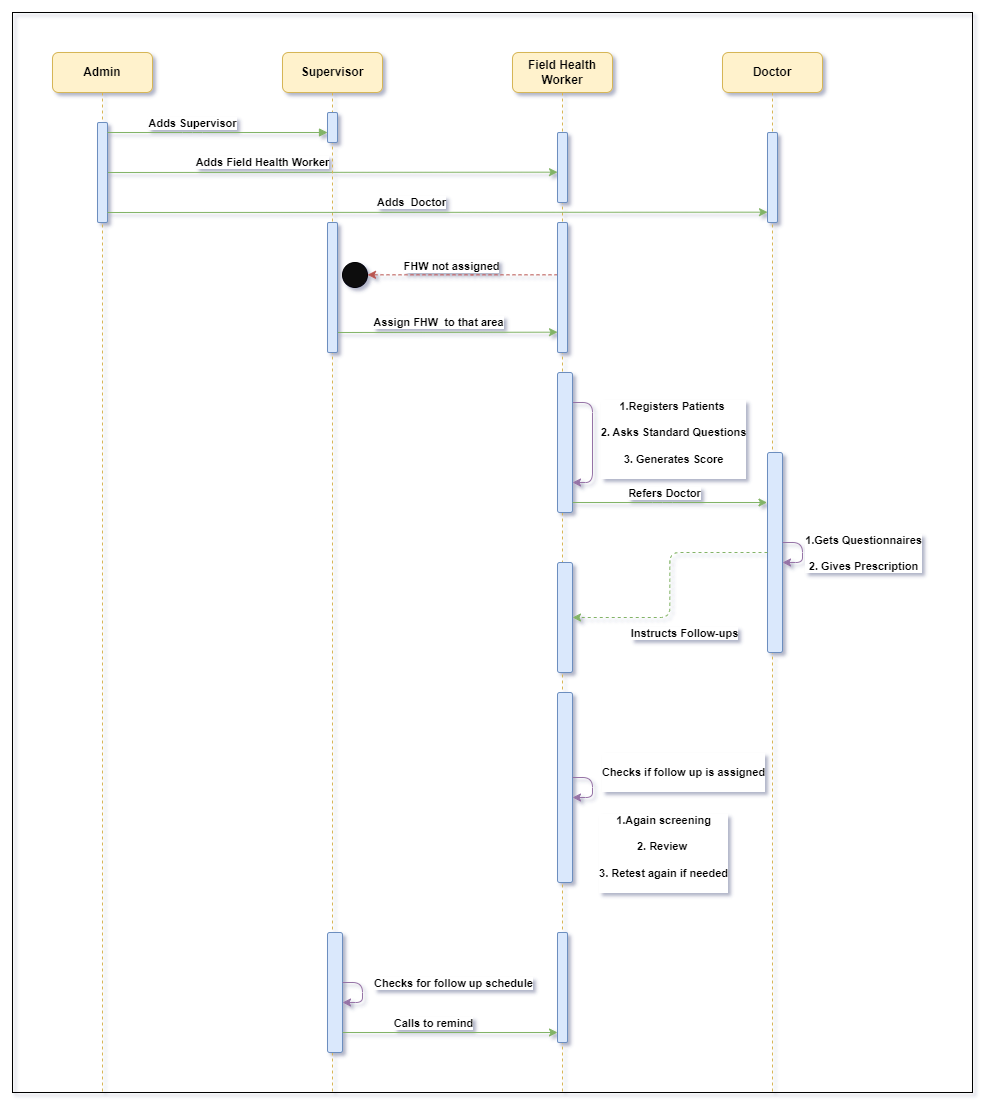

The diagram above was exported from draw.io. Its source (the exported page's mxGraphModel, read from the mxfile embedded in the PNG):
<mxGraphModel dx="1400" dy="795" grid="1" gridSize="10" guides="1" tooltips="1" connect="1" arrows="1" fold="1" page="1" pageScale="1" pageWidth="850" pageHeight="1100" background="#ffffff" math="0" shadow="1">
  <root>
    <mxCell id="0" />
    <mxCell id="1" parent="0" />
    <mxCell id="mflqQ4bTSNdUmtRsJshG-32" style="edgeStyle=elbowEdgeStyle;rounded=1;orthogonalLoop=1;jettySize=auto;html=1;elbow=vertical;curved=0;fillColor=#d5e8d4;strokeColor=#82b366;" edge="1" parent="1">
      <mxGeometry relative="1" as="geometry">
        <mxPoint x="95" y="160" as="sourcePoint" />
        <mxPoint x="545" y="160" as="targetPoint" />
        <Array as="points" />
      </mxGeometry>
    </mxCell>
    <mxCell id="mflqQ4bTSNdUmtRsJshG-102" value="&lt;b&gt;Adds Field Health Worker&lt;/b&gt;" style="edgeLabel;html=1;align=center;verticalAlign=middle;resizable=0;points=[];rounded=1;sketch=1;hachureGap=4;jiggle=2;curveFitting=1;" vertex="1" connectable="0" parent="mflqQ4bTSNdUmtRsJshG-32">
      <mxGeometry x="0.0817" y="3" relative="1" as="geometry">
        <mxPoint x="-89" y="-7" as="offset" />
      </mxGeometry>
    </mxCell>
    <mxCell id="aM9ryv3xv72pqoxQDRHE-1" value="&lt;b&gt;Admin&lt;/b&gt;" style="shape=umlLifeline;perimeter=lifelinePerimeter;whiteSpace=wrap;html=1;container=0;dropTarget=0;collapsible=0;recursiveResize=0;outlineConnect=0;portConstraint=eastwest;newEdgeStyle={&quot;edgeStyle&quot;:&quot;elbowEdgeStyle&quot;,&quot;elbow&quot;:&quot;vertical&quot;,&quot;curved&quot;:0,&quot;rounded&quot;:0};fillColor=#fff2cc;strokeColor=#d6b656;rounded=1;" parent="1" vertex="1">
      <mxGeometry x="40" y="40" width="100" height="1040" as="geometry" />
    </mxCell>
    <mxCell id="aM9ryv3xv72pqoxQDRHE-2" value="" style="html=1;points=[];perimeter=orthogonalPerimeter;outlineConnect=0;targetShapes=umlLifeline;portConstraint=eastwest;newEdgeStyle={&quot;edgeStyle&quot;:&quot;elbowEdgeStyle&quot;,&quot;elbow&quot;:&quot;vertical&quot;,&quot;curved&quot;:0,&quot;rounded&quot;:0};fillColor=#dae8fc;strokeColor=#6c8ebf;rounded=1;" parent="aM9ryv3xv72pqoxQDRHE-1" vertex="1">
      <mxGeometry x="45" y="70" width="10" height="100" as="geometry" />
    </mxCell>
    <mxCell id="mflqQ4bTSNdUmtRsJshG-30" style="edgeStyle=elbowEdgeStyle;rounded=1;orthogonalLoop=1;jettySize=auto;html=1;elbow=vertical;curved=0;fillColor=#d5e8d4;strokeColor=#82b366;" edge="1" parent="1">
      <mxGeometry relative="1" as="geometry">
        <mxPoint x="325" y="320" as="sourcePoint" />
        <mxPoint x="545" y="320" as="targetPoint" />
      </mxGeometry>
    </mxCell>
    <mxCell id="mflqQ4bTSNdUmtRsJshG-55" value="&lt;b&gt;Assign FHW&amp;nbsp; to that area&lt;/b&gt;" style="edgeLabel;html=1;align=center;verticalAlign=middle;resizable=0;points=[];rounded=1;" vertex="1" connectable="0" parent="mflqQ4bTSNdUmtRsJshG-30">
      <mxGeometry x="-0.0964" y="3" relative="1" as="geometry">
        <mxPoint x="1" y="-7" as="offset" />
      </mxGeometry>
    </mxCell>
    <mxCell id="aM9ryv3xv72pqoxQDRHE-5" value="&lt;b&gt;Supervisor&lt;/b&gt;" style="shape=umlLifeline;perimeter=lifelinePerimeter;whiteSpace=wrap;html=1;container=0;dropTarget=0;collapsible=0;recursiveResize=0;outlineConnect=0;portConstraint=eastwest;newEdgeStyle={&quot;edgeStyle&quot;:&quot;elbowEdgeStyle&quot;,&quot;elbow&quot;:&quot;vertical&quot;,&quot;curved&quot;:0,&quot;rounded&quot;:0};fillColor=#fff2cc;strokeColor=#d6b656;rounded=1;" parent="1" vertex="1">
      <mxGeometry x="270" y="40" width="100" height="1040" as="geometry" />
    </mxCell>
    <mxCell id="aM9ryv3xv72pqoxQDRHE-6" value="" style="html=1;points=[];perimeter=orthogonalPerimeter;outlineConnect=0;targetShapes=umlLifeline;portConstraint=eastwest;newEdgeStyle={&quot;edgeStyle&quot;:&quot;elbowEdgeStyle&quot;,&quot;elbow&quot;:&quot;vertical&quot;,&quot;curved&quot;:0,&quot;rounded&quot;:0};fillColor=#dae8fc;strokeColor=#6c8ebf;rounded=1;" parent="aM9ryv3xv72pqoxQDRHE-5" vertex="1">
      <mxGeometry x="45" y="60" width="10" height="30" as="geometry" />
    </mxCell>
    <mxCell id="mflqQ4bTSNdUmtRsJshG-40" value="" style="html=1;points=[];perimeter=orthogonalPerimeter;outlineConnect=0;targetShapes=umlLifeline;portConstraint=eastwest;newEdgeStyle={&quot;edgeStyle&quot;:&quot;elbowEdgeStyle&quot;,&quot;elbow&quot;:&quot;vertical&quot;,&quot;curved&quot;:0,&quot;rounded&quot;:0};fillColor=#dae8fc;strokeColor=#6c8ebf;rounded=1;" vertex="1" parent="aM9ryv3xv72pqoxQDRHE-5">
      <mxGeometry x="45" y="170" width="10" height="130" as="geometry" />
    </mxCell>
    <mxCell id="mflqQ4bTSNdUmtRsJshG-89" style="edgeStyle=elbowEdgeStyle;rounded=1;orthogonalLoop=1;jettySize=auto;html=1;elbow=vertical;curved=0;" edge="1" parent="aM9ryv3xv72pqoxQDRHE-5" source="mflqQ4bTSNdUmtRsJshG-83">
      <mxGeometry relative="1" as="geometry">
        <mxPoint x="48.5" y="940" as="targetPoint" />
      </mxGeometry>
    </mxCell>
    <mxCell id="mflqQ4bTSNdUmtRsJshG-83" value="" style="html=1;points=[];perimeter=orthogonalPerimeter;outlineConnect=0;targetShapes=umlLifeline;portConstraint=eastwest;newEdgeStyle={&quot;edgeStyle&quot;:&quot;elbowEdgeStyle&quot;,&quot;elbow&quot;:&quot;vertical&quot;,&quot;curved&quot;:0,&quot;rounded&quot;:0};fillColor=#dae8fc;strokeColor=#6c8ebf;rounded=1;" vertex="1" parent="aM9ryv3xv72pqoxQDRHE-5">
      <mxGeometry x="45" y="880" width="15" height="120" as="geometry" />
    </mxCell>
    <mxCell id="mflqQ4bTSNdUmtRsJshG-90" style="edgeStyle=elbowEdgeStyle;rounded=1;orthogonalLoop=1;jettySize=auto;html=1;elbow=vertical;curved=0;fillColor=#e1d5e7;strokeColor=#9673a6;" edge="1" parent="aM9ryv3xv72pqoxQDRHE-5" source="mflqQ4bTSNdUmtRsJshG-83" target="mflqQ4bTSNdUmtRsJshG-83">
      <mxGeometry relative="1" as="geometry" />
    </mxCell>
    <mxCell id="mflqQ4bTSNdUmtRsJshG-91" value="&lt;b&gt;Checks for follow up schedule&lt;/b&gt;" style="edgeLabel;html=1;align=center;verticalAlign=middle;resizable=0;points=[];rounded=1;" vertex="1" connectable="0" parent="mflqQ4bTSNdUmtRsJshG-90">
      <mxGeometry x="-0.1867" y="-4" relative="1" as="geometry">
        <mxPoint x="94" y="-4" as="offset" />
      </mxGeometry>
    </mxCell>
    <mxCell id="aM9ryv3xv72pqoxQDRHE-7" value="&lt;b&gt;Adds Supervisor&lt;/b&gt;" style="html=1;verticalAlign=bottom;endArrow=block;edgeStyle=elbowEdgeStyle;elbow=vertical;curved=0;rounded=1;fillColor=#d5e8d4;strokeColor=#82b366;" parent="1" source="aM9ryv3xv72pqoxQDRHE-2" target="aM9ryv3xv72pqoxQDRHE-6" edge="1">
      <mxGeometry x="-0.2273" relative="1" as="geometry">
        <mxPoint x="195" y="130" as="sourcePoint" />
        <Array as="points">
          <mxPoint x="180" y="120" />
        </Array>
        <mxPoint as="offset" />
      </mxGeometry>
    </mxCell>
    <mxCell id="mflqQ4bTSNdUmtRsJshG-20" value="&lt;b&gt;Field Health Worker&lt;/b&gt;" style="shape=umlLifeline;perimeter=lifelinePerimeter;whiteSpace=wrap;html=1;container=0;dropTarget=0;collapsible=0;recursiveResize=0;outlineConnect=0;portConstraint=eastwest;newEdgeStyle={&quot;edgeStyle&quot;:&quot;elbowEdgeStyle&quot;,&quot;elbow&quot;:&quot;vertical&quot;,&quot;curved&quot;:0,&quot;rounded&quot;:0};size=40;fillColor=#fff2cc;strokeColor=#d6b656;rounded=1;" vertex="1" parent="1">
      <mxGeometry x="500" y="40" width="100" height="1040" as="geometry" />
    </mxCell>
    <mxCell id="mflqQ4bTSNdUmtRsJshG-21" value="" style="html=1;points=[];perimeter=orthogonalPerimeter;outlineConnect=0;targetShapes=umlLifeline;portConstraint=eastwest;newEdgeStyle={&quot;edgeStyle&quot;:&quot;elbowEdgeStyle&quot;,&quot;elbow&quot;:&quot;vertical&quot;,&quot;curved&quot;:0,&quot;rounded&quot;:0};fillColor=#dae8fc;strokeColor=#6c8ebf;rounded=1;" vertex="1" parent="mflqQ4bTSNdUmtRsJshG-20">
      <mxGeometry x="45" y="80" width="10" height="70" as="geometry" />
    </mxCell>
    <mxCell id="mflqQ4bTSNdUmtRsJshG-58" style="edgeStyle=elbowEdgeStyle;rounded=1;orthogonalLoop=1;jettySize=auto;html=1;elbow=vertical;curved=0;fillColor=#e1d5e7;strokeColor=#9673a6;" edge="1" parent="mflqQ4bTSNdUmtRsJshG-20" source="mflqQ4bTSNdUmtRsJshG-57" target="mflqQ4bTSNdUmtRsJshG-57">
      <mxGeometry relative="1" as="geometry">
        <mxPoint x="110" y="290" as="targetPoint" />
        <Array as="points">
          <mxPoint x="80" y="350" />
        </Array>
      </mxGeometry>
    </mxCell>
    <mxCell id="mflqQ4bTSNdUmtRsJshG-59" value="&lt;b&gt;1.Registers Patients&amp;nbsp;&lt;br&gt;&lt;br&gt;2. Asks Standard Questions&lt;br&gt;&lt;br&gt;3. Generates Score&lt;/b&gt;&lt;div&gt;&lt;br&gt;&lt;/div&gt;" style="edgeLabel;html=1;align=center;verticalAlign=middle;resizable=0;points=[];rounded=1;" vertex="1" connectable="0" parent="mflqQ4bTSNdUmtRsJshG-58">
      <mxGeometry x="-0.3533" y="8" relative="1" as="geometry">
        <mxPoint x="72" y="18" as="offset" />
      </mxGeometry>
    </mxCell>
    <mxCell id="mflqQ4bTSNdUmtRsJshG-57" value="" style="html=1;points=[];perimeter=orthogonalPerimeter;outlineConnect=0;targetShapes=umlLifeline;portConstraint=eastwest;newEdgeStyle={&quot;edgeStyle&quot;:&quot;elbowEdgeStyle&quot;,&quot;elbow&quot;:&quot;vertical&quot;,&quot;curved&quot;:0,&quot;rounded&quot;:0};fillColor=#dae8fc;strokeColor=#6c8ebf;rounded=1;" vertex="1" parent="mflqQ4bTSNdUmtRsJshG-20">
      <mxGeometry x="45" y="320" width="15" height="140" as="geometry" />
    </mxCell>
    <mxCell id="mflqQ4bTSNdUmtRsJshG-74" value="" style="html=1;points=[];perimeter=orthogonalPerimeter;outlineConnect=0;targetShapes=umlLifeline;portConstraint=eastwest;newEdgeStyle={&quot;edgeStyle&quot;:&quot;elbowEdgeStyle&quot;,&quot;elbow&quot;:&quot;vertical&quot;,&quot;curved&quot;:0,&quot;rounded&quot;:0};fillColor=#dae8fc;strokeColor=#6c8ebf;rounded=1;" vertex="1" parent="mflqQ4bTSNdUmtRsJshG-20">
      <mxGeometry x="45" y="510" width="15" height="110" as="geometry" />
    </mxCell>
    <mxCell id="mflqQ4bTSNdUmtRsJshG-77" value="" style="html=1;points=[];perimeter=orthogonalPerimeter;outlineConnect=0;targetShapes=umlLifeline;portConstraint=eastwest;newEdgeStyle={&quot;edgeStyle&quot;:&quot;elbowEdgeStyle&quot;,&quot;elbow&quot;:&quot;vertical&quot;,&quot;curved&quot;:0,&quot;rounded&quot;:0};fillColor=#dae8fc;strokeColor=#6c8ebf;rounded=1;" vertex="1" parent="mflqQ4bTSNdUmtRsJshG-20">
      <mxGeometry x="45" y="640" width="15" height="190" as="geometry" />
    </mxCell>
    <mxCell id="mflqQ4bTSNdUmtRsJshG-80" style="edgeStyle=elbowEdgeStyle;rounded=1;orthogonalLoop=1;jettySize=auto;html=1;elbow=vertical;curved=0;fillColor=#e1d5e7;strokeColor=#9673a6;" edge="1" parent="mflqQ4bTSNdUmtRsJshG-20" source="mflqQ4bTSNdUmtRsJshG-77" target="mflqQ4bTSNdUmtRsJshG-77">
      <mxGeometry relative="1" as="geometry" />
    </mxCell>
    <mxCell id="mflqQ4bTSNdUmtRsJshG-81" value="&lt;b&gt;&lt;br&gt;Checks if follow up is assigned&lt;/b&gt;&lt;div&gt;&lt;br&gt;&lt;/div&gt;" style="edgeLabel;html=1;align=center;verticalAlign=middle;resizable=0;points=[];rounded=1;" vertex="1" connectable="0" parent="mflqQ4bTSNdUmtRsJshG-80">
      <mxGeometry x="-0.1111" relative="1" as="geometry">
        <mxPoint x="90" y="-12" as="offset" />
      </mxGeometry>
    </mxCell>
    <mxCell id="mflqQ4bTSNdUmtRsJshG-86" value="" style="html=1;points=[];perimeter=orthogonalPerimeter;outlineConnect=0;targetShapes=umlLifeline;portConstraint=eastwest;newEdgeStyle={&quot;edgeStyle&quot;:&quot;elbowEdgeStyle&quot;,&quot;elbow&quot;:&quot;vertical&quot;,&quot;curved&quot;:0,&quot;rounded&quot;:0};fillColor=#dae8fc;strokeColor=#6c8ebf;rounded=1;" vertex="1" parent="mflqQ4bTSNdUmtRsJshG-20">
      <mxGeometry x="45" y="880" width="10" height="110" as="geometry" />
    </mxCell>
    <mxCell id="mflqQ4bTSNdUmtRsJshG-22" value="&lt;b&gt;Doctor&lt;/b&gt;" style="shape=umlLifeline;perimeter=lifelinePerimeter;whiteSpace=wrap;html=1;container=0;dropTarget=0;collapsible=0;recursiveResize=0;outlineConnect=0;portConstraint=eastwest;newEdgeStyle={&quot;edgeStyle&quot;:&quot;elbowEdgeStyle&quot;,&quot;elbow&quot;:&quot;vertical&quot;,&quot;curved&quot;:0,&quot;rounded&quot;:0};fillColor=#fff2cc;strokeColor=#d6b656;rounded=1;" vertex="1" parent="1">
      <mxGeometry x="710" y="40" width="100" height="1040" as="geometry" />
    </mxCell>
    <mxCell id="mflqQ4bTSNdUmtRsJshG-23" value="" style="html=1;points=[];perimeter=orthogonalPerimeter;outlineConnect=0;targetShapes=umlLifeline;portConstraint=eastwest;newEdgeStyle={&quot;edgeStyle&quot;:&quot;elbowEdgeStyle&quot;,&quot;elbow&quot;:&quot;vertical&quot;,&quot;curved&quot;:0,&quot;rounded&quot;:0};fillColor=#dae8fc;strokeColor=#6c8ebf;rounded=1;" vertex="1" parent="mflqQ4bTSNdUmtRsJshG-22">
      <mxGeometry x="45" y="80" width="10" height="90" as="geometry" />
    </mxCell>
    <mxCell id="mflqQ4bTSNdUmtRsJshG-63" value="" style="html=1;points=[];perimeter=orthogonalPerimeter;outlineConnect=0;targetShapes=umlLifeline;portConstraint=eastwest;newEdgeStyle={&quot;edgeStyle&quot;:&quot;elbowEdgeStyle&quot;,&quot;elbow&quot;:&quot;vertical&quot;,&quot;curved&quot;:0,&quot;rounded&quot;:0};fillColor=#dae8fc;strokeColor=#6c8ebf;rounded=1;" vertex="1" parent="mflqQ4bTSNdUmtRsJshG-22">
      <mxGeometry x="45" y="400" width="15" height="200" as="geometry" />
    </mxCell>
    <mxCell id="mflqQ4bTSNdUmtRsJshG-68" style="edgeStyle=elbowEdgeStyle;rounded=1;orthogonalLoop=1;jettySize=auto;html=1;elbow=vertical;curved=0;fillColor=#e1d5e7;strokeColor=#9673a6;" edge="1" parent="mflqQ4bTSNdUmtRsJshG-22" source="mflqQ4bTSNdUmtRsJshG-63" target="mflqQ4bTSNdUmtRsJshG-63">
      <mxGeometry relative="1" as="geometry" />
    </mxCell>
    <mxCell id="mflqQ4bTSNdUmtRsJshG-71" value="&lt;b&gt;1.Gets Questionnaires&lt;br&gt;&lt;br&gt;2. Gives Prescription&lt;/b&gt;" style="edgeLabel;html=1;align=center;verticalAlign=middle;resizable=0;points=[];rounded=1;" vertex="1" connectable="0" parent="mflqQ4bTSNdUmtRsJshG-68">
      <mxGeometry x="-0.1889" relative="1" as="geometry">
        <mxPoint x="60" y="6" as="offset" />
      </mxGeometry>
    </mxCell>
    <mxCell id="mflqQ4bTSNdUmtRsJshG-36" style="edgeStyle=elbowEdgeStyle;rounded=1;orthogonalLoop=1;jettySize=auto;html=1;elbow=vertical;curved=0;strokeWidth=1;fillColor=#d5e8d4;strokeColor=#82b366;" edge="1" parent="1" target="mflqQ4bTSNdUmtRsJshG-23">
      <mxGeometry relative="1" as="geometry">
        <mxPoint x="95" y="200" as="sourcePoint" />
        <mxPoint x="740" y="200" as="targetPoint" />
        <Array as="points" />
      </mxGeometry>
    </mxCell>
    <mxCell id="mflqQ4bTSNdUmtRsJshG-39" value="&lt;b&gt;Adds&amp;nbsp; Doctor&lt;/b&gt;" style="edgeLabel;html=1;align=center;verticalAlign=middle;resizable=0;points=[];rounded=1;" vertex="1" connectable="0" parent="mflqQ4bTSNdUmtRsJshG-36">
      <mxGeometry x="-0.0206" y="8" relative="1" as="geometry">
        <mxPoint x="-20" y="-2" as="offset" />
      </mxGeometry>
    </mxCell>
    <mxCell id="mflqQ4bTSNdUmtRsJshG-41" style="edgeStyle=elbowEdgeStyle;rounded=1;orthogonalLoop=1;jettySize=auto;html=1;elbow=vertical;curved=0;" edge="1" parent="1" source="mflqQ4bTSNdUmtRsJshG-43">
      <mxGeometry relative="1" as="geometry">
        <mxPoint x="549.5909090909092" y="275.27272727272725" as="targetPoint" />
      </mxGeometry>
    </mxCell>
    <mxCell id="mflqQ4bTSNdUmtRsJshG-49" style="edgeStyle=elbowEdgeStyle;rounded=1;orthogonalLoop=1;jettySize=auto;html=1;elbow=vertical;curved=0;dashed=1;fillColor=#f8cecc;strokeColor=#b85450;" edge="1" parent="1" source="mflqQ4bTSNdUmtRsJshG-43" target="mflqQ4bTSNdUmtRsJshG-51">
      <mxGeometry relative="1" as="geometry">
        <mxPoint x="350" y="245" as="targetPoint" />
      </mxGeometry>
    </mxCell>
    <mxCell id="mflqQ4bTSNdUmtRsJshG-56" value="&lt;b&gt;FHW not assigned&lt;/b&gt;" style="edgeLabel;html=1;align=center;verticalAlign=middle;resizable=0;points=[];rounded=1;" vertex="1" connectable="0" parent="mflqQ4bTSNdUmtRsJshG-49">
      <mxGeometry x="0.122" y="-9" relative="1" as="geometry">
        <mxPoint as="offset" />
      </mxGeometry>
    </mxCell>
    <mxCell id="mflqQ4bTSNdUmtRsJshG-43" value="" style="html=1;points=[];perimeter=orthogonalPerimeter;outlineConnect=0;targetShapes=umlLifeline;portConstraint=eastwest;newEdgeStyle={&quot;edgeStyle&quot;:&quot;elbowEdgeStyle&quot;,&quot;elbow&quot;:&quot;vertical&quot;,&quot;curved&quot;:0,&quot;rounded&quot;:0};fillColor=#dae8fc;strokeColor=#6c8ebf;rounded=1;" vertex="1" parent="1">
      <mxGeometry x="545" y="210" width="10" height="130" as="geometry" />
    </mxCell>
    <mxCell id="mflqQ4bTSNdUmtRsJshG-51" value="" style="ellipse;whiteSpace=wrap;html=1;aspect=fixed;strokeColor=default;fillColor=#0D0D0D;rounded=1;" vertex="1" parent="1">
      <mxGeometry x="330" y="250" width="25" height="25" as="geometry" />
    </mxCell>
    <mxCell id="mflqQ4bTSNdUmtRsJshG-65" style="edgeStyle=elbowEdgeStyle;rounded=1;orthogonalLoop=1;jettySize=auto;html=1;elbow=vertical;curved=0;fillColor=#d5e8d4;strokeColor=#82b366;" edge="1" parent="1">
      <mxGeometry relative="1" as="geometry">
        <mxPoint x="560" y="490" as="sourcePoint" />
        <mxPoint x="754.5" y="490" as="targetPoint" />
        <Array as="points">
          <mxPoint x="650" y="490" />
        </Array>
      </mxGeometry>
    </mxCell>
    <mxCell id="mflqQ4bTSNdUmtRsJshG-67" value="&lt;b&gt;Refers Doctor&lt;/b&gt;" style="edgeLabel;html=1;align=center;verticalAlign=middle;resizable=0;points=[];rounded=1;" vertex="1" connectable="0" parent="mflqQ4bTSNdUmtRsJshG-65">
      <mxGeometry x="-0.1432" relative="1" as="geometry">
        <mxPoint x="9" y="-10" as="offset" />
      </mxGeometry>
    </mxCell>
    <mxCell id="mflqQ4bTSNdUmtRsJshG-75" style="edgeStyle=elbowEdgeStyle;rounded=1;orthogonalLoop=1;jettySize=auto;html=1;elbow=horizontal;curved=0;dashed=1;fillColor=#d5e8d4;strokeColor=#82b366;" edge="1" parent="1" source="mflqQ4bTSNdUmtRsJshG-63" target="mflqQ4bTSNdUmtRsJshG-74">
      <mxGeometry relative="1" as="geometry" />
    </mxCell>
    <mxCell id="mflqQ4bTSNdUmtRsJshG-76" value="&lt;b&gt;Instructs Follow-ups&lt;/b&gt;" style="edgeLabel;html=1;align=center;verticalAlign=middle;resizable=0;points=[];rounded=1;" vertex="1" connectable="0" parent="mflqQ4bTSNdUmtRsJshG-75">
      <mxGeometry x="0.2545" y="-3" relative="1" as="geometry">
        <mxPoint x="14" y="18" as="offset" />
      </mxGeometry>
    </mxCell>
    <mxCell id="mflqQ4bTSNdUmtRsJshG-82" value="&lt;b&gt;1.Again screening&lt;br&gt;&lt;br&gt;2. Review&amp;nbsp;&lt;br&gt;&lt;br&gt;3. Retest again if needed&lt;/b&gt;&lt;div&gt;&lt;br&gt;&lt;/div&gt;" style="edgeLabel;html=1;align=center;verticalAlign=middle;resizable=0;points=[];rounded=1;" vertex="1" connectable="0" parent="1">
      <mxGeometry x="650" y="839.9966666666667" as="geometry" />
    </mxCell>
    <mxCell id="mflqQ4bTSNdUmtRsJshG-93" style="edgeStyle=elbowEdgeStyle;rounded=1;orthogonalLoop=1;jettySize=auto;html=1;elbow=vertical;curved=0;fillColor=#d5e8d4;strokeColor=#82b366;" edge="1" parent="1" source="mflqQ4bTSNdUmtRsJshG-83">
      <mxGeometry relative="1" as="geometry">
        <mxPoint x="340" y="1020" as="sourcePoint" />
        <mxPoint x="545" y="1020" as="targetPoint" />
        <Array as="points">
          <mxPoint x="485.5" y="1020" />
          <mxPoint x="325.5" y="1010" />
        </Array>
      </mxGeometry>
    </mxCell>
    <mxCell id="mflqQ4bTSNdUmtRsJshG-94" value="&lt;b&gt;Calls to remind&lt;/b&gt;" style="edgeLabel;html=1;align=center;verticalAlign=middle;resizable=0;points=[];rounded=1;" vertex="1" connectable="0" parent="mflqQ4bTSNdUmtRsJshG-93">
      <mxGeometry x="-0.3637" y="6" relative="1" as="geometry">
        <mxPoint x="22" y="-4" as="offset" />
      </mxGeometry>
    </mxCell>
    <mxCell id="mflqQ4bTSNdUmtRsJshG-101" value="" style="rounded=0;whiteSpace=wrap;html=1;hachureGap=4;fillColor=none;" vertex="1" parent="1">
      <mxGeometry width="960" height="1080" as="geometry" />
    </mxCell>
  </root>
</mxGraphModel>